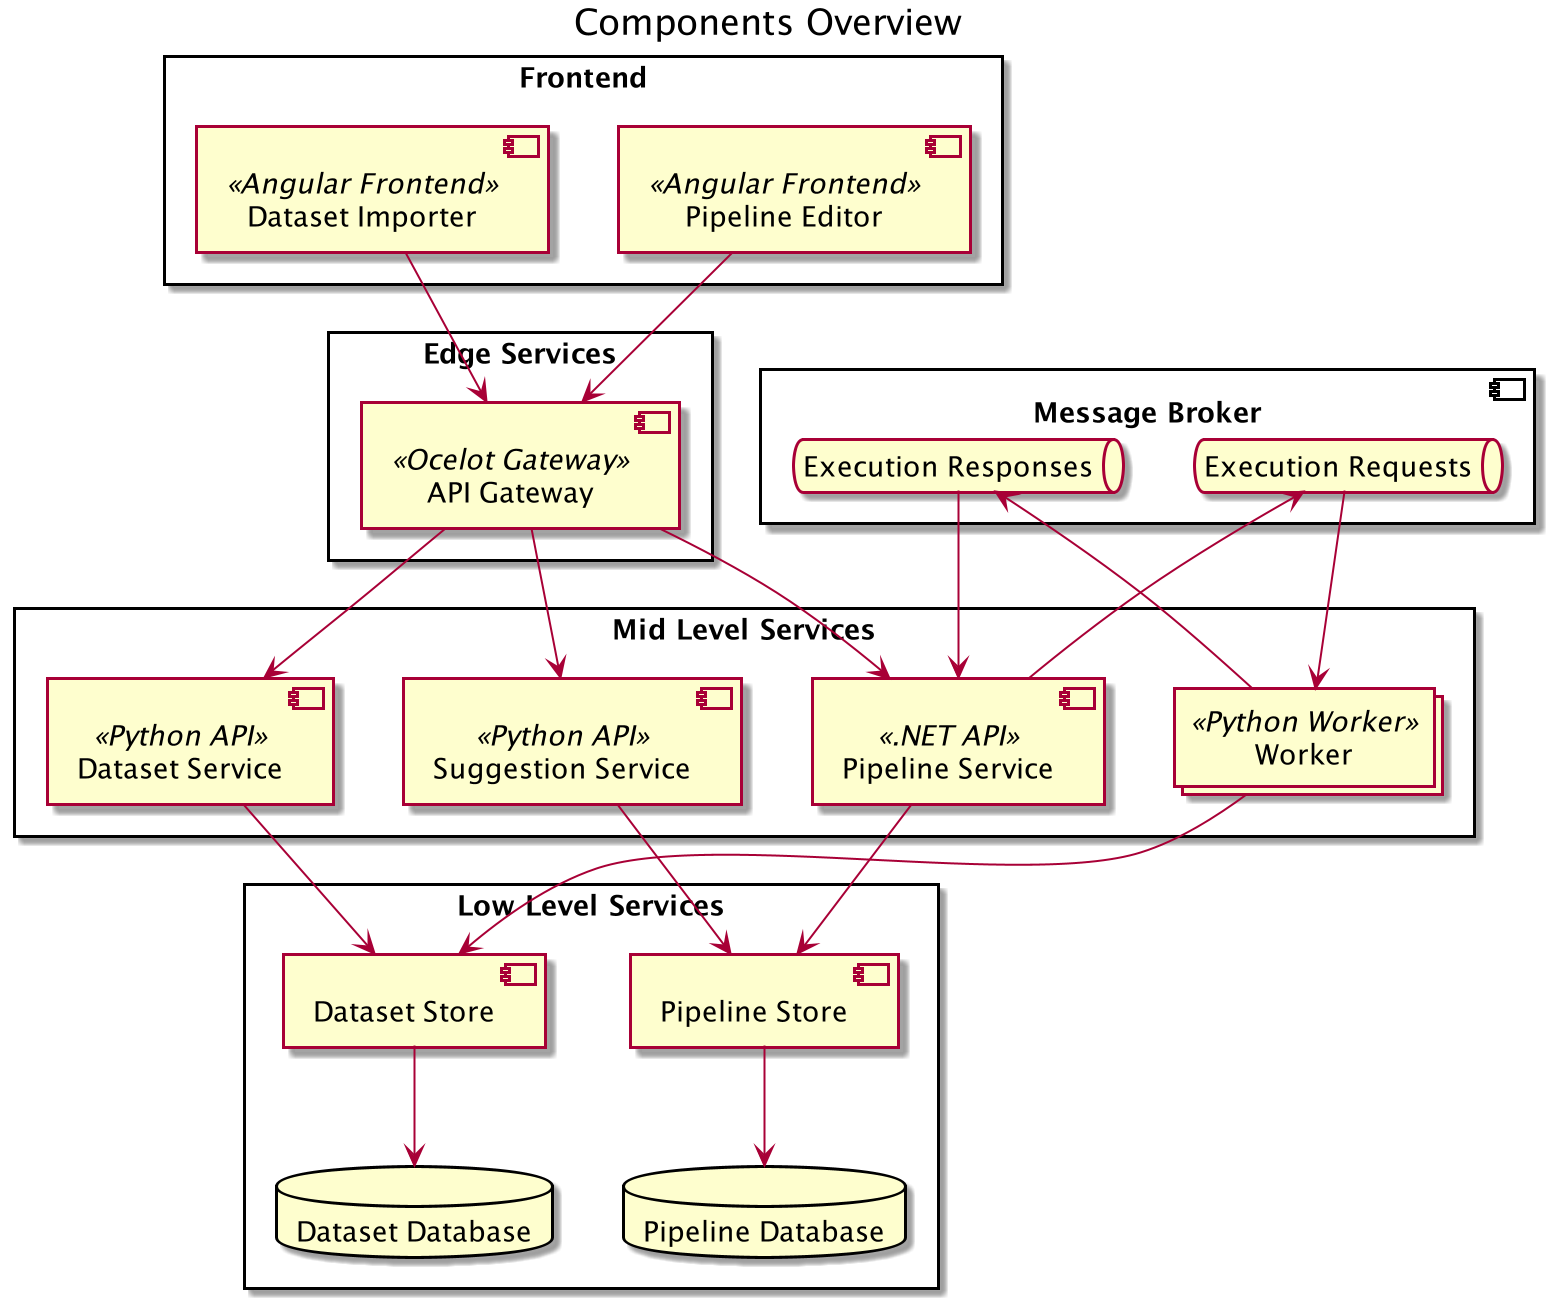

The diagram above was rendered by PlantUML. Its source (embedded in the PNG):
@startuml
'https://plantuml.com/deployment-diagram

title "Components Overview"

'Definitions'

rectangle "Frontend" {
    component "Pipeline Editor" << Angular Frontend>> as pipeline_editor
    component "Dataset Importer" << Angular Frontend >> as dataset_importer
}

rectangle "Edge Services" {
    component "API Gateway" << Ocelot Gateway>> as api_gateway
}

component "Message Broker" as message_broker {
    queue "Execution Requests" as execution_requests
    queue "Execution Responses" as execution_responses
}

rectangle "Mid Level Services" {
    component "Pipeline Service" << .NET API >> as pipeline_service
    collections  "Worker" <<Python Worker>> as worker
    component "Suggestion Service" << Python API >> as suggestion_service
    component "Dataset Service" << Python API >> as dataset_service
}

rectangle "Low Level Services" {
    component "Pipeline Store" as pipeline_store
    database "Pipeline Database" as pipeline_db
    
    component "Dataset Store" as dataset_store
    database "Dataset Database" as dataset_db
}


'Interaction'

pipeline_editor --> api_gateway
dataset_importer --> api_gateway

api_gateway --> pipeline_service 
api_gateway --> suggestion_service
api_gateway --> dataset_service

pipeline_service --> execution_requests
pipeline_service --> pipeline_store
dataset_service --> dataset_store

pipeline_store --> pipeline_db
dataset_store --> dataset_db

execution_requests --> worker 
worker --> dataset_store 
worker --> execution_responses 
execution_responses --> pipeline_service

suggestion_service --> pipeline_store
@enduml